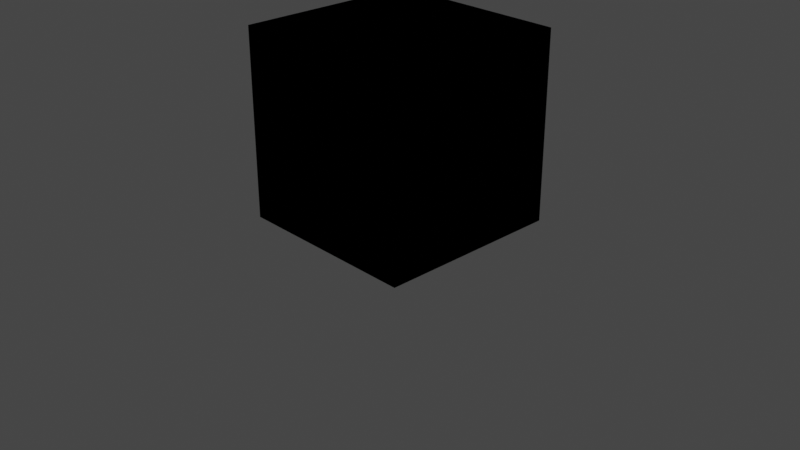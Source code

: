 # Source: boomerang_box.blend  (saved by Blender 3.6.13; exported with 4.5.12 LTS)
import bpy
from mathutils import Matrix  # noqa: F401  (used for matrix-valued properties, if any)

bpy.ops.wm.read_factory_settings(use_empty=True)
scene = bpy.context.scene
scene.name = 'Scene'

# ---- collections
col_collection = bpy.data.collections.new('Collection'); scene.collection.children.link(col_collection)

# ---- images (referenced by path relative to the original .blend; pixels are not part of the script)
import os
ASSET_DIR = os.environ.get("B2B_ASSET_DIR", "")  # directory of the original .blend (textures are referenced by path, not embedded)
HERE = os.path.dirname(os.path.abspath(__file__))  # packed textures are extracted next to this script under _unpacked/

def load_image(name, relpath, width, height, colorspace="sRGB"):
    """Load a texture the original file referenced (path relative to the .blend, or extracted next to this script)."""
    p = next((c for c in (os.path.join(HERE, relpath), os.path.join(ASSET_DIR, relpath)) if relpath and os.path.exists(c)), "")
    if p:
        img = bpy.data.images.load(p, check_existing=True)
        img.name = name
    else:  # same state as the original file: an image datablock whose file is absent (Cycles renders it pink)
        img = bpy.data.images.new(name, width, height)
        img.source = "FILE"
        img.filepath = "//" + (relpath or name)
    img.colorspace_settings.name = colorspace
    return img
img_second_png = load_image('second.png', '', 1024, 1024, 'sRGB')
img_boome_png = load_image('boome.png', 'boome.png', 1024, 1024, 'sRGB')

# ---- materials (node trees are filled in below, after node groups)
mat_f3dlite_material = bpy.data.materials.new('f3dlite_material')
mat_f3dlite_material.alpha_threshold = 0.2
mat_f3dlite_material.use_transparency_overlap = False
mat_f3dlite_material.show_transparent_back = False
mat_f3dlite_material.use_backface_culling = True
mat_f3dlite_material.preview_render_type = 'FLAT'

# ---- node groups
ng_fogblender_off = bpy.data.node_groups.new('FogBlender_Off', 'ShaderNodeTree')
_N = ng_fogblender_off.nodes; _L = ng_fogblender_off.links
ng_calcfog = bpy.data.node_groups.new('CalcFog', 'ShaderNodeTree')
_N = ng_calcfog.nodes; _L = ng_calcfog.links
ng_3_point_lerp = bpy.data.node_groups.new('3 Point Lerp', 'ShaderNodeTree')
_N = ng_3_point_lerp.nodes; _L = ng_3_point_lerp.links
ng_cycle = bpy.data.node_groups.new('Cycle', 'ShaderNodeTree')
_N = ng_cycle.nodes; _L = ng_cycle.links
ng_f3dnoise_nonanimated = bpy.data.node_groups.new('F3DNoise_NonAnimated', 'ShaderNodeTree')
_N = ng_f3dnoise_nonanimated.nodes; _L = ng_f3dnoise_nonanimated.links
ng_uv = bpy.data.node_groups.new('UV', 'ShaderNodeTree')
_N = ng_uv.nodes; _L = ng_uv.links
ng_combinerinputs = bpy.data.node_groups.new('CombinerInputs', 'ShaderNodeTree')
_N = ng_combinerinputs.nodes; _L = ng_combinerinputs.links
ng_output_1cycle_opa = bpy.data.node_groups.new('OUTPUT_1CYCLE_OPA', 'ShaderNodeTree')
_N = ng_output_1cycle_opa.nodes; _L = ng_output_1cycle_opa.links
ng_is_not_i = bpy.data.node_groups.new('Is not i', 'ShaderNodeTree')
_N = ng_is_not_i.nodes; _L = ng_is_not_i.links
ng_uv_basis_0 = bpy.data.node_groups.new('UV Basis 0', 'ShaderNodeTree')
_N = ng_uv_basis_0.nodes; _L = ng_uv_basis_0.links
ng_shdcol_l = bpy.data.node_groups.new('ShdCol_L', 'ShaderNodeTree')
_N = ng_shdcol_l.nodes; _L = ng_shdcol_l.links
ng_texturesettings_lite = bpy.data.node_groups.new('TextureSettings_Lite', 'ShaderNodeTree')
_N = ng_texturesettings_lite.nodes; _L = ng_texturesettings_lite.links
ng_sceneproperties = bpy.data.node_groups.new('SceneProperties', 'ShaderNodeTree')
_s = ng_sceneproperties.interface.new_socket(name='FogEnable', in_out='OUTPUT', socket_type='NodeSocketInt')
_s = ng_sceneproperties.interface.new_socket(name='FogColor', in_out='OUTPUT', socket_type='NodeSocketColor')
_s = ng_sceneproperties.interface.new_socket(name='F3D_NearClip', in_out='OUTPUT', socket_type='NodeSocketFloat')
_s = ng_sceneproperties.interface.new_socket(name='F3D_FarClip', in_out='OUTPUT', socket_type='NodeSocketFloat')
_s = ng_sceneproperties.interface.new_socket(name='Blender_Game_Scale', in_out='OUTPUT', socket_type='NodeSocketFloat')
_s = ng_sceneproperties.interface.new_socket(name='FogNear', in_out='OUTPUT', socket_type='NodeSocketInt')
_s = ng_sceneproperties.interface.new_socket(name='FogFar', in_out='OUTPUT', socket_type='NodeSocketInt')
_s = ng_sceneproperties.interface.new_socket(name='ShadeColor', in_out='OUTPUT', socket_type='NodeSocketColor')
_s = ng_sceneproperties.interface.new_socket(name='AmbientColor', in_out='OUTPUT', socket_type='NodeSocketColor')
_s = ng_sceneproperties.interface.new_socket(name='LightDirection', in_out='OUTPUT', socket_type='NodeSocketVector')
_s.subtype = 'DIRECTION'
_N = ng_sceneproperties.nodes; _L = ng_sceneproperties.links
n0 = _N.new('NodeGroupOutput'); n0.name = 'Group Output'; n0.location = (0, 0)
n0.inputs[0].default_value = 1
n0.inputs[1].default_value = (1.0, 1.0, 1.0, 1.0)
n0.inputs[2].default_value = 100.0
n0.inputs[3].default_value = 3e+04
n0.inputs[4].default_value = 100.0
n0.inputs[5].default_value = 985
n0.inputs[6].default_value = 1000
n0.inputs[7].default_value = (1.0, 1.0, 1.0, 1.0)
n0.inputs[8].default_value = (0.5, 0.5, 0.5, 1.0)
n0.inputs[9].default_value = (0.4082, -0.8165, 0.4082)
n0.is_active_output = True

# ---- material node trees
mat_f3dlite_material.use_nodes = True; mat_f3dlite_material.node_tree.nodes.clear()
_N = mat_f3dlite_material.node_tree.nodes; _L = mat_f3dlite_material.node_tree.links
n0 = _N.new('NodeReroute'); n0.name = 'Reroute.025'; n0.location = (-181, -415)
n0.width = 16
n1 = _N.new('NodeReroute'); n1.name = 'Reroute.021'; n1.location = (-182, -380)
n1.width = 16
n1.socket_idname = 'NodeSocketInt'
n2 = _N.new('NodeReroute'); n2.name = 'Reroute.010'; n2.location = (745, 316)
n2.width = 16
n2.socket_idname = 'NodeSocketFloat'
n3 = _N.new('NodeReroute'); n3.name = 'Reroute.009'; n3.location = (769, 339)
n3.width = 16
n4 = _N.new('NodeReroute'); n4.name = 'Reroute.017'; n4.location = (815, -160)
n4.width = 16
n4.socket_idname = 'NodeSocketFloat'
n5 = _N.new('NodeReroute'); n5.name = 'Reroute.003'; n5.location = (746, -220)
n5.width = 16
n5.socket_idname = 'NodeSocketFloat'
n6 = _N.new('NodeReroute'); n6.name = 'Reroute.001'; n6.location = (815, 41)
n6.width = 16
n7 = _N.new('NodeReroute'); n7.name = 'Reroute.019'; n7.location = (791, -138)
n7.width = 16
n7.socket_idname = 'NodeSocketInt'
n8 = _N.new('NodeReroute'); n8.name = 'GlobalFogColor'; n8.location = (768, -116)
n8.label = 'Global Fog Color'
n8.width = 16
n9 = _N.new('NodeReroute'); n9.name = 'Reroute.016'; n9.location = (815, -584)
n9.width = 16
n9.socket_idname = 'NodeSocketFloat'
n10 = _N.new('NodeReroute'); n10.name = 'Combined_C'; n10.location = (526, 84)
n10.label = 'Combined_C'
n10.width = 16
n11 = _N.new('NodeReroute'); n11.name = 'Combined_A'; n11.location = (526, -220)
n11.label = 'Combined_A'
n11.width = 16
n11.socket_idname = 'NodeSocketFloat'
n12 = _N.new('ShaderNodeGroup'); n12.name = 'FogBlender'; n12.location = (854, -6)
n12.node_tree = ng_fogblender_off
n13 = _N.new('NodeReroute'); n13.name = 'Reroute.043'; n13.location = (-193, 204)
n13.width = 16
n13.socket_idname = 'NodeSocketVector'
n14 = _N.new('NodeReroute'); n14.name = 'Reroute.042'; n14.location = (-216, 160)
n14.width = 16
n14.socket_idname = 'NodeSocketVector'
n15 = _N.new('NodeReroute'); n15.name = 'Reroute.011'; n15.location = (-168, 248)
n15.width = 16
n15.socket_idname = 'NodeSocketVector'
n16 = _N.new('NodeReroute'); n16.name = 'Reroute.038'; n16.location = (273, 438)
n16.width = 16
n17 = _N.new('NodeReroute'); n17.name = 'Reroute.037'; n17.location = (251, 416)
n17.width = 16
n17.socket_idname = 'NodeSocketFloat'
n18 = _N.new('NodeReroute'); n18.name = 'Reroute.006'; n18.location = (-80, 600)
n18.width = 16
n18.socket_idname = 'NodeSocketVector'
n19 = _N.new('NodeReroute'); n19.name = 'Reroute.026'; n19.location = (-100, 557)
n19.width = 16
n19.socket_idname = 'NodeSocketVector'
n20 = _N.new('NodeReroute'); n20.name = 'Reroute.027'; n20.location = (-120, 514)
n20.width = 16
n20.socket_idname = 'NodeSocketVector'
n21 = _N.new('NodeReroute'); n21.name = 'Reroute.035'; n21.location = (251, 665)
n21.width = 16
n21.socket_idname = 'NodeSocketFloat'
n22 = _N.new('NodeReroute'); n22.name = 'Reroute.036'; n22.location = (273, 686)
n22.width = 16
n23 = _N.new('NodeReroute'); n23.name = 'Reroute.028'; n23.location = (-267, 439)
n23.width = 16
n23.socket_idname = 'NodeSocketInt'
n24 = _N.new('NodeReroute'); n24.name = 'Reroute.048'; n24.location = (271, 285)
n24.width = 16
n25 = _N.new('NodeReroute'); n25.name = 'Reroute.046'; n25.location = (271, 334)
n25.width = 16
n26 = _N.new('NodeReroute'); n26.name = 'Reroute.047'; n26.location = (249, 264)
n26.width = 16
n26.socket_idname = 'NodeSocketFloat'
n27 = _N.new('NodeReroute'); n27.name = 'Reroute.045'; n27.location = (249, 312)
n27.width = 16
n27.socket_idname = 'NodeSocketFloat'
n28 = _N.new('NodeReroute'); n28.name = 'Reroute.039'; n28.location = (-267, 84)
n28.width = 16
n28.socket_idname = 'NodeSocketInt'
n29 = _N.new('NodeReroute'); n29.name = 'Reroute.052'; n29.location = (-241, 116)
n29.width = 16
n29.socket_idname = 'NodeSocketVector'
n30 = _N.new('NodeReroute'); n30.name = 'Reroute.005'; n30.location = (-168, 834)
n30.width = 16
n30.socket_idname = 'NodeSocketVector'
n31 = _N.new('NodeReroute'); n31.name = 'Reroute.041'; n31.location = (-193, 811)
n31.width = 16
n31.socket_idname = 'NodeSocketVector'
n32 = _N.new('NodeReroute'); n32.name = 'Reroute.040'; n32.location = (-216, 790)
n32.width = 16
n32.socket_idname = 'NodeSocketVector'
n33 = _N.new('NodeReroute'); n33.name = 'Reroute.012'; n33.location = (-267, 747)
n33.width = 16
n33.socket_idname = 'NodeSocketInt'
n34 = _N.new('NodeReroute'); n34.name = 'Reroute.051'; n34.location = (-241, 767)
n34.width = 16
n34.socket_idname = 'NodeSocketVector'
n35 = _N.new('NodeReroute'); n35.name = 'Reroute.013'; n35.location = (-80, 920)
n35.width = 16
n35.socket_idname = 'NodeSocketVector'
n36 = _N.new('NodeReroute'); n36.name = 'Reroute.002'; n36.location = (-100, 898)
n36.width = 16
n36.socket_idname = 'NodeSocketVector'
n37 = _N.new('NodeReroute'); n37.name = 'Reroute.022'; n37.location = (-120, 877)
n37.width = 16
n37.socket_idname = 'NodeSocketVector'
n38 = _N.new('NodeReroute'); n38.name = 'Reroute.049'; n38.location = (-144, 853)
n38.width = 16
n38.socket_idname = 'NodeSocketVector'
n39 = _N.new('NodeReroute'); n39.name = 'Reroute.060'; n39.location = (-314, 391)
n39.width = 16
n39.socket_idname = 'NodeSocketFloat'
n40 = _N.new('NodeReroute'); n40.name = 'Reroute.054'; n40.location = (-314, 701)
n40.width = 16
n40.socket_idname = 'NodeSocketFloat'
n41 = _N.new('NodeReroute'); n41.name = 'Reroute.053'; n41.location = (-292, 723)
n41.width = 16
n41.socket_idname = 'NodeSocketFloat'
n42 = _N.new('NodeReroute'); n42.name = 'Reroute.059'; n42.location = (-292, 414)
n42.width = 16
n42.socket_idname = 'NodeSocketFloat'
n43 = _N.new('NodeReroute'); n43.name = 'Reroute.055'; n43.location = (-337, 679)
n43.width = 16
n43.socket_idname = 'NodeSocketFloat'
n44 = _N.new('NodeReroute'); n44.name = 'Reroute.056'; n44.location = (-358, 657)
n44.width = 16
n44.socket_idname = 'NodeSocketFloat'
n45 = _N.new('NodeReroute'); n45.name = 'Reroute.058'; n45.location = (-337, 61)
n45.width = 16
n45.socket_idname = 'NodeSocketFloat'
n46 = _N.new('NodeReroute'); n46.name = 'Reroute.057'; n46.location = (-358, 39)
n46.width = 16
n46.socket_idname = 'NodeSocketFloat'
n47 = _N.new('NodeReroute'); n47.name = 'Reroute.050'; n47.location = (-144, 470)
n47.width = 16
n47.socket_idname = 'NodeSocketVector'
n48 = _N.new('NodeReroute'); n48.name = 'Reroute.014'; n48.location = (242, 63)
n48.width = 16
n48.socket_idname = 'NodeSocketFloat'
n49 = _N.new('NodeReroute'); n49.name = 'Reroute.008'; n49.location = (242, -327)
n49.width = 16
n49.socket_idname = 'NodeSocketFloat'
n50 = _N.new('ShaderNodeTexImage'); n50.name = 'Tex1_2'; n50.location = (-125, 213)
n50.label = 'Tex1 Sample 2'
n50.width = 140
n50.mute = True
n50.hide = True
n50.image = img_second_png
n50.interpolation = 'Closest'
n51 = _N.new('ShaderNodeTexImage'); n51.name = 'Tex1_3'; n51.location = (-125, 170)
n51.label = 'Tex1 Sample 3'
n51.width = 140
n51.mute = True
n51.hide = True
n51.image = img_second_png
n51.interpolation = 'Closest'
n52 = _N.new('ShaderNodeTexImage'); n52.name = 'Tex1_4'; n52.location = (-125, 126)
n52.label = 'Tex1 Sample 4'
n52.width = 140
n52.mute = True
n52.hide = True
n52.image = img_second_png
n52.interpolation = 'Closest'
n53 = _N.new('NodeReroute'); n53.name = 'Reroute.015'; n53.location = (242, -584)
n53.width = 16
n53.socket_idname = 'NodeSocketFloat'
n54 = _N.new('NodeReroute'); n54.name = 'ShadeColOut'; n54.location = (193, 130)
n54.label = 'Shade Out'
n54.width = 16
n55 = _N.new('NodeReroute'); n55.name = 'AmbientColOut'; n55.location = (217, 100)
n55.label = 'Ambient Out'
n55.width = 16
n56 = _N.new('ShaderNodeGroup'); n56.name = 'CalcFog'; n56.location = (42, -292)
n56.label = 'Calculate Fog'
n56.width = 166
n56.node_tree = ng_calcfog
n57 = _N.new('ShaderNodeOutputMaterial'); n57.name = 'Material Output F3D'; n57.location = (1381, 199)
n57.label = 'Material Output F3D'
n57.target = 'CYCLES'
n58 = _N.new('NodeReroute'); n58.name = 'Cycle C 2'; n58.location = (1044, 41)
n58.width = 16
n59 = _N.new('NodeReroute'); n59.name = 'Cycle 1 A'; n59.location = (745, 62)
n59.width = 16
n59.socket_idname = 'NodeSocketFloat'
n60 = _N.new('NodeReroute'); n60.name = 'Reroute.004'; n60.location = (769, 84)
n60.width = 16
n61 = _N.new('ShaderNodeGroup'); n61.name = '3 Point Lerp.001'; n61.location = (27, 369)
n61.label = '3 Point Lerp'
n61.mute = True
n61.node_tree = ng_3_point_lerp
n62 = _N.new('ShaderNodeGroup'); n62.name = 'Cycle_2'; n62.location = (583, 75)
n62.label = 'Cycle_2'
n62.node_tree = ng_cycle
n62.inputs[1].default_value = (0.0, 0.0, 0.0, 1.0)
n62.inputs[3].default_value = (0.0, 0.0, 0.0, 1.0)
n62.inputs[4].default_value = 0.0
n62.inputs[5].default_value = 0.0
n62.inputs[6].default_value = 0.0
n63 = _N.new('NodeReroute'); n63.name = 'Reroute.062'; n63.location = (271, -547)
n63.width = 16
n63.socket_idname = 'NodeSocketFloat'
n64 = _N.new('NodeReroute'); n64.name = 'Reroute.061'; n64.location = (271, -726)
n64.width = 16
n64.socket_idname = 'NodeSocketFloat'
n65 = _N.new('ShaderNodeGroup'); n65.name = 'F3DNoiseFactor'; n65.location = (17, -692)
n65.label = 'F3D Noise Factor'
n65.width = 217
n65.node_tree = ng_f3dnoise_nonanimated
n66 = _N.new('NodeReroute'); n66.name = 'Reroute.023'; n66.location = (768, -674)
n66.width = 16
n67 = _N.new('NodeReroute'); n67.name = 'Reroute.020'; n67.location = (791, -648)
n67.width = 16
n67.socket_idname = 'NodeSocketInt'
n68 = _N.new('NodeReroute'); n68.name = 'Reroute.024'; n68.location = (-181, -674)
n68.width = 16
n69 = _N.new('NodeReroute'); n69.name = 'Reroute.018'; n69.location = (-182, -646)
n69.width = 16
n69.socket_idname = 'NodeSocketInt'
n70 = _N.new('NodeReroute'); n70.name = 'Reroute.065'; n70.location = (267, 42)
n70.width = 16
n70.socket_idname = 'NodeSocketVectorDirection'
n71 = _N.new('NodeReroute'); n71.name = 'FogColor'; n71.location = (-244, -415)
n71.label = 'Fog Color'
n71.width = 16
n72 = _N.new('NodeReroute'); n72.name = 'FogEnable'; n72.location = (-244, -381)
n72.label = 'Enable Fog'
n72.width = 16
n72.socket_idname = 'NodeSocketInt'
n73 = _N.new('NodeReroute'); n73.name = 'ShadeColor'; n73.location = (-244, -547)
n73.label = 'Shade Color'
n73.width = 16
n74 = _N.new('NodeReroute'); n74.name = 'AmbientColor'; n74.location = (-244, -581)
n74.label = 'Ambient Color'
n74.width = 16
n75 = _N.new('NodeReroute'); n75.name = 'LightDirection'; n75.location = (-244, -613)
n75.label = 'Light Direction'
n75.width = 16
n75.socket_idname = 'NodeSocketVectorDirection'
n76 = _N.new('NodeReroute'); n76.name = 'Reroute.033'; n76.location = (-20, -547)
n76.width = 16
n77 = _N.new('NodeReroute'); n77.name = 'Reroute.034'; n77.location = (-2, -581)
n77.width = 16
n78 = _N.new('NodeReroute'); n78.name = 'Reroute.030'; n78.location = (217, -253)
n78.width = 16
n79 = _N.new('NodeReroute'); n79.name = 'Reroute.029'; n79.location = (193, -235)
n79.width = 16
n80 = _N.new('NodeReroute'); n80.name = 'Reroute.031'; n80.location = (-20, -235)
n80.width = 16
n81 = _N.new('NodeReroute'); n81.name = 'Reroute.032'; n81.location = (-2, -253)
n81.width = 16
n82 = _N.new('NodeReroute'); n82.name = 'Reroute'; n82.location = (21, -613)
n82.width = 16
n82.socket_idname = 'NodeSocketVectorDirection'
n83 = _N.new('NodeReroute'); n83.name = 'Reroute.007'; n83.location = (21, -273)
n83.width = 16
n83.socket_idname = 'NodeSocketVectorDirection'
n84 = _N.new('NodeReroute'); n84.name = 'Reroute.064'; n84.location = (267, -273)
n84.width = 16
n84.socket_idname = 'NodeSocketVectorDirection'
n85 = _N.new('ShaderNodeGroup'); n85.name = 'UV'; n85.location = (-987, 408)
n85.width = 165
n85.node_tree = ng_uv
n86 = _N.new('ShaderNodeGroup'); n86.name = 'CombinerInputs'; n86.location = (296, 3)
n86.node_tree = ng_combinerinputs
n86.inputs[0].default_value = (1.0, 1.0, 1.0, 1.0)
n86.inputs[1].default_value = 1.0
n86.inputs[2].default_value = (1.0, 1.0, 1.0, 1.0)
n86.inputs[3].default_value = 1.0
n86.inputs[4].default_value = (1.0, 1.0, 1.0, 1.0)
n86.inputs[5].default_value = (0.0, 0.0, 0.0, 1.0)
n86.inputs[6].default_value = 0.0
n86.inputs[7].default_value = 0.0
n86.inputs[8].default_value = 0.4471
n86.inputs[9].default_value = 0.1647
n87 = _N.new('ShaderNodeGroup'); n87.name = 'OUTPUT'; n87.location = (1116, 175)
n87.width = 219
n87.node_tree = ng_output_1cycle_opa
n88 = _N.new('ShaderNodeGroup'); n88.name = '3 Point Lerp'; n88.location = (88, 722)
n88.label = '3 Point Lerp'
n88.node_tree = ng_3_point_lerp
n89 = _N.new('ShaderNodeGroup'); n89.name = 'Tex1_I'; n89.location = (295, 396)
n89.label = 'Tex1_I'
n89.mute = True
n89.node_tree = ng_is_not_i
n90 = _N.new('ShaderNodeTexImage'); n90.name = 'Tex0_4'; n90.location = (-63, 479)
n90.label = 'Tex0 Sample 4'
n90.width = 140
n90.hide = True
n90.image = img_boome_png
n90.interpolation = 'Closest'
n91 = _N.new('ShaderNodeTexImage'); n91.name = 'Tex0_3'; n91.location = (-63, 524)
n91.label = 'Tex0 Sample 3'
n91.width = 140
n91.hide = True
n91.image = img_boome_png
n91.interpolation = 'Closest'
n92 = _N.new('ShaderNodeTexImage'); n92.name = 'Tex0_2'; n92.location = (-62, 567)
n92.label = 'Tex0 Sample 2'
n92.width = 140
n92.hide = True
n92.image = img_boome_png
n92.interpolation = 'Closest'
n93 = _N.new('ShaderNodeTexImage'); n93.name = 'Tex0_1'; n93.location = (-61, 610)
n93.label = 'Tex0'
n93.width = 140
n93.hide = True
n93.image = img_boome_png
n93.interpolation = 'Closest'
n94 = _N.new('ShaderNodeGroup'); n94.name = 'UV Basis'; n94.location = (-787, 638)
n94.width = 164
n94.node_tree = ng_uv_basis_0
n94.inputs[1].default_value = 32
n94.inputs[2].default_value = 32
n94.inputs[3].default_value = 32
n94.inputs[4].default_value = 32
n94.inputs[5].default_value = 1.0
n94.inputs[6].default_value = 1.0
n94.inputs[7].default_value = 1
n95 = _N.new('ShaderNodeGroup'); n95.name = 'Shade Color'; n95.location = (296, 241)
n95.label = 'Shade Color'
n95.width = 139
n95.node_tree = ng_shdcol_l
n95.inputs[0].default_value = (1.0, 1.0, 1.0, 1.0)
n95.inputs[1].default_value = (0.5, 0.5, 0.5, 1.0)
n95.inputs[2].default_value = 0
n96 = _N.new('ShaderNodeGroup'); n96.name = 'TextureSettings'; n96.location = (-575, 956)
n96.width = 189
n96.node_tree = ng_texturesettings_lite
n96.inputs[4].default_value = 0.0
n96.inputs[9].default_value = 0.0
n96.inputs[10].default_value = 0
n96.inputs[11].default_value = 0.0
n96.inputs[12].default_value = 31.0
n96.inputs[13].default_value = 5
n96.inputs[14].default_value = 0
n96.inputs[15].default_value = 0.0
n96.inputs[16].default_value = 31.0
n96.inputs[17].default_value = 5
n96.inputs[18].default_value = 0.0
n96.inputs[19].default_value = 0
n96.inputs[20].default_value = 0.0
n96.inputs[21].default_value = 63.0
n96.inputs[22].default_value = 5
n96.inputs[23].default_value = 0
n96.inputs[24].default_value = 0.0
n96.inputs[25].default_value = 31.0
n96.inputs[26].default_value = 5
n96.inputs[27].default_value = 0.0
n96.inputs[28].default_value = 0
n96.inputs[29].default_value = 0
n96.inputs[30].default_value = 0
n96.inputs[31].default_value = 0
n96.inputs[32].default_value = 0.0
n96.inputs[33].default_value = 0
n96.inputs[34].default_value = 0
n96.inputs[35].default_value = 0
n96.inputs[36].default_value = 0
n96.inputs[37].default_value = 0.0
n96.inputs[38].default_value = 1
n97 = _N.new('ShaderNodeTexImage'); n97.name = 'Tex1_1'; n97.location = (-124, 258)
n97.label = 'Tex1'
n97.width = 140
n97.mute = True
n97.hide = True
n97.image = img_second_png
n97.interpolation = 'Closest'
n98 = _N.new('ShaderNodeGroup'); n98.name = 'Cycle_1'; n98.location = (583, 374)
n98.label = 'Cycle_1'
n98.node_tree = ng_cycle
n98.inputs[1].default_value = (0.0, 0.0, 0.0, 1.0)
n98.inputs[3].default_value = (0.0, 0.0, 0.0, 1.0)
n98.inputs[4].default_value = 0.0
n98.inputs[5].default_value = 0.0
n98.inputs[6].default_value = 0.0
n99 = _N.new('ShaderNodeGroup'); n99.name = 'Tex0_I'; n99.location = (296, 549)
n99.label = 'Tex0_I'
n99.node_tree = ng_is_not_i
n100 = _N.new('ShaderNodeGroup'); n100.name = 'SceneProperties'; n100.location = (-420, -360)
n100.node_tree = ng_sceneproperties
n101 = _N.new('ShaderNodeOutputMaterial'); n101.name = 'Material Output'; n101.location = (0, 0)
n101.target = 'EEVEE'
n102 = _N.new('ShaderNodeMixShader'); n102.name = 'Mix Shader'; n102.location = (0, 0)
n102.label = 'Disable Shadow'
n102.hide = True
n103 = _N.new('ShaderNodeLightPath'); n103.name = 'Light Path'; n103.location = (0, 0)
n103.hide = True
n104 = _N.new('ShaderNodeBsdfTransparent'); n104.name = 'Transparent BSDF'; n104.location = (0, 0)
n104.hide = True
_L.new(n60.outputs[0], n10.inputs[0])
_L.new(n5.outputs[0], n11.inputs[0])
_L.new(n59.outputs[0], n5.inputs[0])
_L.new(n98.outputs[0], n3.inputs[0])
_L.new(n62.outputs[0], n6.inputs[0])
_L.new(n60.outputs[0], n87.inputs[0])
_L.new(n59.outputs[0], n87.inputs[1])
_L.new(n24.outputs[0], n89.inputs[0])
_L.new(n62.outputs[1], n87.inputs[3])
_L.new(n3.outputs[0], n60.inputs[0])
_L.new(n98.outputs[1], n2.inputs[0])
_L.new(n2.outputs[0], n59.inputs[0])
_L.new(n96.outputs[0], n35.inputs[0])
_L.new(n18.outputs[0], n93.inputs[0])
_L.new(n15.outputs[0], n97.inputs[0])
_L.new(n35.outputs[0], n18.inputs[0])
_L.new(n58.outputs[0], n87.inputs[2])
_L.new(n6.outputs[0], n12.inputs[0])
_L.new(n12.outputs[0], n58.inputs[0])
_L.new(n85.outputs[0], n94.inputs[0])
_L.new(n94.outputs[0], n96.inputs[0])
_L.new(n94.outputs[1], n96.inputs[1])
_L.new(n94.outputs[2], n96.inputs[2])
_L.new(n94.outputs[3], n96.inputs[3])
_L.new(n94.outputs[5], n96.inputs[5])
_L.new(n94.outputs[6], n96.inputs[6])
_L.new(n94.outputs[7], n96.inputs[7])
_L.new(n94.outputs[8], n96.inputs[8])
_L.new(n56.outputs[0], n49.inputs[0])
_L.new(n49.outputs[0], n48.inputs[0])
_L.new(n49.outputs[0], n53.inputs[0])
_L.new(n53.outputs[0], n9.inputs[0])
_L.new(n9.outputs[0], n4.inputs[0])
_L.new(n4.outputs[0], n12.inputs[3])
_L.new(n48.outputs[0], n95.inputs[3])
_L.new(n7.outputs[0], n12.inputs[2])
_L.new(n1.outputs[0], n69.inputs[0])
_L.new(n67.outputs[0], n7.inputs[0])
_L.new(n69.outputs[0], n67.inputs[0])
_L.new(n72.outputs[0], n1.inputs[0])
_L.new(n8.outputs[0], n12.inputs[1])
_L.new(n66.outputs[0], n8.inputs[0])
_L.new(n68.outputs[0], n66.inputs[0])
_L.new(n0.outputs[0], n68.inputs[0])
_L.new(n71.outputs[0], n0.inputs[0])
_L.new(n1.outputs[0], n56.inputs[0])
_L.new(n79.outputs[0], n54.inputs[0])
_L.new(n78.outputs[0], n55.inputs[0])
_L.new(n80.outputs[0], n79.inputs[0])
_L.new(n81.outputs[0], n78.inputs[0])
_L.new(n76.outputs[0], n80.inputs[0])
_L.new(n77.outputs[0], n81.inputs[0])
_L.new(n73.outputs[0], n76.inputs[0])
_L.new(n74.outputs[0], n77.inputs[0])
_L.new(n87.outputs[0], n57.inputs[0])
_L.new(n19.outputs[0], n92.inputs[0])
_L.new(n20.outputs[0], n91.inputs[0])
_L.new(n23.outputs[0], n88.inputs[8])
_L.new(n96.outputs[1], n36.inputs[0])
_L.new(n96.outputs[4], n30.inputs[0])
_L.new(n96.outputs[2], n37.inputs[0])
_L.new(n36.outputs[0], n19.inputs[0])
_L.new(n37.outputs[0], n20.inputs[0])
_L.new(n91.outputs[0], n88.inputs[4])
_L.new(n92.outputs[0], n88.inputs[2])
_L.new(n93.outputs[0], n88.inputs[0])
_L.new(n92.outputs[1], n88.inputs[3])
_L.new(n91.outputs[1], n88.inputs[5])
_L.new(n16.outputs[0], n99.inputs[0])
_L.new(n17.outputs[0], n99.inputs[1])
_L.new(n93.outputs[1], n88.inputs[1])
_L.new(n30.outputs[0], n15.inputs[0])
_L.new(n96.outputs[8], n33.inputs[0])
_L.new(n33.outputs[0], n23.inputs[0])
_L.new(n88.outputs[1], n21.inputs[0])
_L.new(n88.outputs[0], n22.inputs[0])
_L.new(n21.outputs[0], n17.inputs[0])
_L.new(n22.outputs[0], n16.inputs[0])
_L.new(n97.outputs[0], n61.inputs[0])
_L.new(n97.outputs[1], n61.inputs[1])
_L.new(n26.outputs[0], n89.inputs[1])
_L.new(n50.outputs[0], n61.inputs[2])
_L.new(n50.outputs[1], n61.inputs[3])
_L.new(n51.outputs[0], n61.inputs[4])
_L.new(n51.outputs[1], n61.inputs[5])
_L.new(n13.outputs[0], n50.inputs[0])
_L.new(n14.outputs[0], n51.inputs[0])
_L.new(n28.outputs[0], n61.inputs[8])
_L.new(n23.outputs[0], n28.inputs[0])
_L.new(n96.outputs[6], n32.inputs[0])
_L.new(n96.outputs[5], n31.inputs[0])
_L.new(n32.outputs[0], n14.inputs[0])
_L.new(n31.outputs[0], n13.inputs[0])
_L.new(n61.outputs[1], n27.inputs[0])
_L.new(n61.outputs[0], n25.inputs[0])
_L.new(n27.outputs[0], n26.inputs[0])
_L.new(n25.outputs[0], n24.inputs[0])
_L.new(n39.outputs[0], n88.inputs[10])
_L.new(n45.outputs[0], n61.inputs[9])
_L.new(n90.outputs[0], n88.inputs[6])
_L.new(n90.outputs[1], n88.inputs[7])
_L.new(n42.outputs[0], n88.inputs[9])
_L.new(n47.outputs[0], n90.inputs[0])
_L.new(n96.outputs[3], n38.inputs[0])
_L.new(n38.outputs[0], n47.inputs[0])
_L.new(n52.outputs[0], n61.inputs[6])
_L.new(n52.outputs[1], n61.inputs[7])
_L.new(n29.outputs[0], n52.inputs[0])
_L.new(n46.outputs[0], n61.inputs[10])
_L.new(n96.outputs[7], n34.inputs[0])
_L.new(n34.outputs[0], n29.inputs[0])
_L.new(n96.outputs[9], n41.inputs[0])
_L.new(n96.outputs[10], n40.inputs[0])
_L.new(n96.outputs[11], n43.inputs[0])
_L.new(n96.outputs[12], n44.inputs[0])
_L.new(n44.outputs[0], n46.inputs[0])
_L.new(n43.outputs[0], n45.inputs[0])
_L.new(n41.outputs[0], n42.inputs[0])
_L.new(n40.outputs[0], n39.inputs[0])
_L.new(n63.outputs[0], n86.inputs[10])
_L.new(n64.outputs[0], n63.inputs[0])
_L.new(n65.outputs[0], n64.inputs[0])
_L.new(n70.outputs[0], n95.inputs[4])
_L.new(n75.outputs[0], n82.inputs[0])
_L.new(n82.outputs[0], n83.inputs[0])
_L.new(n83.outputs[0], n84.inputs[0])
_L.new(n84.outputs[0], n70.inputs[0])
_L.new(n100.outputs[0], n72.inputs[0])
_L.new(n100.outputs[1], n71.inputs[0])
_L.new(n100.outputs[5], n56.inputs[4])
_L.new(n100.outputs[6], n56.inputs[5])
_L.new(n100.outputs[4], n56.inputs[3])
_L.new(n100.outputs[2], n56.inputs[1])
_L.new(n100.outputs[3], n56.inputs[2])
_L.new(n100.outputs[7], n73.inputs[0])
_L.new(n100.outputs[8], n74.inputs[0])
_L.new(n100.outputs[9], n75.inputs[0])
_L.new(n99.outputs[0], n98.inputs[0])
_L.new(n95.outputs[0], n98.inputs[2])
_L.new(n86.outputs[2], n98.inputs[7])
_L.new(n89.outputs[0], n62.inputs[0])
_L.new(n95.outputs[0], n62.inputs[2])
_L.new(n86.outputs[2], n62.inputs[7])
_L.new(n87.outputs[0], n102.inputs[1])
_L.new(n102.outputs[0], n101.inputs[0])
_L.new(n103.outputs[1], n102.inputs[0])
_L.new(n104.outputs[0], n102.inputs[2])
n57.is_active_output = True

# ---- world
world_world = bpy.data.worlds.new('World'); scene.world = world_world
world_world.use_nodes = True; world_world.node_tree.nodes.clear()
_N = world_world.node_tree.nodes; _L = world_world.node_tree.links
n0 = _N.new('ShaderNodeOutputWorld'); n0.name = 'World Output'; n0.location = (300, 300)
n1 = _N.new('ShaderNodeBackground'); n1.name = 'Background'; n1.location = (10, 300)
n1.inputs[0].default_value = (0.05088, 0.05088, 0.05088, 1.0)
_L.new(n1.outputs[0], n0.inputs[0])
n0.is_active_output = True
world_world.color = (0.05088, 0.05088, 0.05088)
world_world.use_sun_shadow = False
world_world.sun_shadow_jitter_overblur = 0.0

# ---- cameras
cam_camera = bpy.data.cameras.new('Camera')
cam_camera.clip_end = 100.0
cam_camera.ortho_scale = 7.314

# ---- lights
light_light = bpy.data.lights.new('Light', 'POINT')
light_light.transmission_factor = 0.0
light_light.energy = 1000.0
light_light.shadow_soft_size = 0.1
light_light.shadow_maximum_resolution = 0.006
light_light.use_absolute_resolution = True

# ---- meshes
me_skinnned_mesh = bpy.data.meshes.new('skinnned-mesh')
me_skinnned_mesh.from_pydata([(-1.0, 0.0, -1.0), (-1.0, 0.0, 1.0), (1.0, 0.0, 1.0), (1.0, 2.0, 1.0), (1.0, 0.0, -1.0), (-1.0, 2.0, 1.0), (1.0, 2.0, -1.0), (-1.0, 2.0, -1.0), (-1.0, 0.0, 0.0), (0.0, 2.0, 3.179e-08), (-1.0, 1.0, 1.589e-08), (-1.0, 1.0, 1.0), (0.0, 1.0, 1.0), (0.0, 0.0, 1.0), (1.0, 1.0, 1.0), (0.0, 2.0, 1.0), (0.0, 0.0, 0.0), (1.0, 0.0, 0.0), (0.0, 0.0, -1.0), (1.0, 1.0, 7.55e-08), (1.0, 2.0, 3.179e-08), (1.0, 1.0, -1.0), (-1.0, 2.0, 3.179e-08), (0.0, 2.0, -1.0), (0.0, 1.0, -1.0), (-1.0, 1.0, -1.0)], [], [(0, 8, 10), (1, 13, 12), (1, 12, 11), (4, 17, 16), (4, 16, 18), (6, 20, 19), (6, 19, 21), (5, 9, 22), (5, 15, 9), (6, 21, 24), (6, 24, 23), (0, 10, 25), (25, 22, 7), (25, 10, 22), (10, 5, 22), (23, 25, 7), (23, 24, 25), (24, 0, 25), (24, 18, 0), (24, 21, 18), (21, 4, 18), (9, 20, 6), (9, 15, 20), (15, 3, 20), (22, 23, 7), (22, 9, 23), (9, 6, 23), (21, 17, 4), (21, 19, 17), (19, 2, 17), (19, 14, 2), (19, 20, 14), (20, 3, 14), (18, 8, 0), (18, 16, 8), (16, 1, 8), (16, 13, 1), (16, 17, 13), (17, 2, 13), (11, 15, 5), (11, 12, 15), (12, 3, 15), (12, 14, 3), (12, 13, 14), (13, 2, 14), (10, 11, 5), (10, 8, 11), (8, 1, 11)])
_uv = me_skinnned_mesh.uv_layers.new(name='UVMap')
_uv.uv.foreach_set('vector', [1.037, 0.03125, 0.5527, 0.03125, 0.5527, 0.5156, 0.06836, 0.03125, 0.5527, 0.03125, 0.5527, 0.5156, 0.06836, 0.03125, 0.5527, 0.5156, 0.06836, 0.5156, 1.037, 0.03125, 1.037, 0.5156, 0.5527, 0.5156, 1.037, 0.03125, 0.5527, 0.5156, 0.5527, 0.03125, 1.037, 1.0, 0.5527, 1.0, 0.5527, 0.5156, 1.037, 1.0, 0.5527, 0.5156, 1.037, 0.5156, 0.06836, 0.03125, 0.5527, 0.5156, 0.06836, 0.5156, 0.06836, 0.03125, 0.5527, 0.03125, 0.5527, 0.5156, 0.06836, 1.0, 0.06836, 0.5156, 0.5527, 0.5156, 0.06836, 1.0, 0.5527, 0.5156, 0.5527, 1.0, 1.037, 0.03125, 0.5527, 0.5156, 1.037, 0.5156, 1.037, 0.5156, 0.5527, 1.0, 1.037, 1.0, 1.037, 0.5156, 0.5527, 0.5156, 0.5527, 1.0, 0.5527, 0.5156, 0.06836, 1.0, 0.5527, 1.0, 0.5527, 1.0, 1.037, 0.5156, 1.037, 1.0, 0.5527, 1.0, 0.5527, 0.5156, 1.037, 0.5156, 0.5527, 0.5156, 1.037, 0.03125, 1.037, 0.5156, 0.5527, 0.5156, 0.5527, 0.03125, 1.037, 0.03125, 0.5527, 0.5156, 0.06836, 0.5156, 0.5527, 0.03125, 0.06836, 0.5156, 0.06836, 0.03125, 0.5527, 0.03125, 0.5527, 0.5156, 1.037, 0.5156, 1.037, 1.0, 0.5527, 0.5156, 0.5527, 0.03125, 1.037, 0.5156, 0.5527, 0.03125, 1.037, 0.03125, 1.037, 0.5156, 0.06836, 0.5156, 0.5527, 1.0, 0.06836, 1.0, 0.06836, 0.5156, 0.5527, 0.5156, 0.5527, 1.0, 0.5527, 0.5156, 1.037, 1.0, 0.5527, 1.0, 1.037, 0.5156, 0.5527, 0.03125, 1.037, 0.03125, 1.037, 0.5156, 0.5527, 0.5156, 0.5527, 0.03125, 0.5527, 0.5156, 0.06836, 0.03125, 0.5527, 0.03125, 0.5527, 0.5156, 0.06836, 0.5156, 0.06836, 0.03125, 0.5527, 0.5156, 0.5527, 1.0, 0.06836, 0.5156, 0.5527, 1.0, 0.06836, 1.0, 0.06836, 0.5156, 0.5527, 0.03125, 0.06836, 0.5156, 0.06836, 0.03125, 0.5527, 0.03125, 0.5527, 0.5156, 0.06836, 0.5156, 0.5527, 0.5156, 0.06836, 1.0, 0.06836, 0.5156, 0.5527, 0.5156, 0.5527, 1.0, 0.06836, 1.0, 0.5527, 0.5156, 1.037, 0.5156, 0.5527, 1.0, 1.037, 0.5156, 1.037, 1.0, 0.5527, 1.0, 0.06836, 0.5156, 0.5527, 1.0, 0.06836, 1.0, 0.06836, 0.5156, 0.5527, 0.5156, 0.5527, 1.0, 0.5527, 0.5156, 1.037, 1.0, 0.5527, 1.0, 0.5527, 0.5156, 1.037, 0.5156, 1.037, 1.0, 0.5527, 0.5156, 0.5527, 0.03125, 1.037, 0.5156, 0.5527, 0.03125, 1.037, 0.03125, 1.037, 0.5156, 0.5527, 0.5156, 0.06836, 0.5156, 0.06836, 1.0, 0.5527, 0.5156, 0.5527, 0.03125, 0.06836, 0.5156, 0.5527, 0.03125, 0.06836, 0.03125, 0.06836, 0.5156])
_ca = me_skinnned_mesh.color_attributes.new('Col', 'FLOAT_COLOR', 'CORNER')
_ca.data.foreach_set('color', [1.0, 1.0, 1.0, 1.0, 1.0, 1.0, 1.0, 1.0, 1.0, 1.0, 1.0, 1.0, 1.0, 1.0, 1.0, 1.0, 1.0, 1.0, 1.0, 1.0, 1.0, 1.0, 1.0, 1.0, 1.0, 1.0, 1.0, 1.0, 1.0, 1.0, 1.0, 1.0, 1.0, 1.0, 1.0, 1.0, 1.0, 1.0, 1.0, 1.0, 1.0, 1.0, 1.0, 1.0, 1.0, 1.0, 1.0, 1.0, 1.0, 1.0, 1.0, 1.0, 1.0, 1.0, 1.0, 1.0, 1.0, 1.0, 1.0, 1.0, 1.0, 1.0, 1.0, 1.0, 1.0, 1.0, 1.0, 1.0, 1.0, 1.0, 1.0, 1.0, 1.0, 1.0, 1.0, 1.0, 1.0, 1.0, 1.0, 1.0, 1.0, 1.0, 1.0, 1.0, 1.0, 1.0, 1.0, 1.0, 1.0, 1.0, 1.0, 1.0, 1.0, 1.0, 1.0, 1.0, 1.0, 1.0, 1.0, 1.0, 1.0, 1.0, 1.0, 1.0, 1.0, 1.0, 1.0, 1.0, 1.0, 1.0, 1.0, 1.0, 1.0, 1.0, 1.0, 1.0, 1.0, 1.0, 1.0, 1.0, 1.0, 1.0, 1.0, 1.0, 1.0, 1.0, 1.0, 1.0, 1.0, 1.0, 1.0, 1.0, 1.0, 1.0, 1.0, 1.0, 1.0, 1.0, 1.0, 1.0, 1.0, 1.0, 1.0, 1.0, 1.0, 1.0, 1.0, 1.0, 1.0, 1.0, 1.0, 1.0, 1.0, 1.0, 1.0, 1.0, 1.0, 1.0, 1.0, 1.0, 1.0, 1.0, 1.0, 1.0, 1.0, 1.0, 1.0, 1.0, 1.0, 1.0, 1.0, 1.0, 1.0, 1.0, 1.0, 1.0, 1.0, 1.0, 1.0, 1.0, 1.0, 1.0, 1.0, 1.0, 1.0, 1.0, 1.0, 1.0, 1.0, 1.0, 1.0, 1.0, 1.0, 1.0, 1.0, 1.0, 1.0, 1.0, 1.0, 1.0, 1.0, 1.0, 1.0, 1.0, 1.0, 1.0, 1.0, 1.0, 1.0, 1.0, 1.0, 1.0, 1.0, 1.0, 1.0, 1.0, 1.0, 1.0, 1.0, 1.0, 1.0, 1.0, 1.0, 1.0, 1.0, 1.0, 1.0, 1.0, 1.0, 1.0, 1.0, 1.0, 1.0, 1.0, 1.0, 1.0, 1.0, 1.0, 1.0, 1.0, 1.0, 1.0, 1.0, 1.0, 1.0, 1.0, 1.0, 1.0, 1.0, 1.0, 1.0, 1.0, 1.0, 1.0, 1.0, 1.0, 1.0, 1.0, 1.0, 1.0, 1.0, 1.0, 1.0, 1.0, 1.0, 1.0, 1.0, 1.0, 1.0, 1.0, 1.0, 1.0, 1.0, 1.0, 1.0, 1.0, 1.0, 1.0, 1.0, 1.0, 1.0, 1.0, 1.0, 1.0, 1.0, 1.0, 1.0, 1.0, 1.0, 1.0, 1.0, 1.0, 1.0, 1.0, 1.0, 1.0, 1.0, 1.0, 1.0, 1.0, 1.0, 1.0, 1.0, 1.0, 1.0, 1.0, 1.0, 1.0, 1.0, 1.0, 1.0, 1.0, 1.0, 1.0, 1.0, 1.0, 1.0, 1.0, 1.0, 1.0, 1.0, 1.0, 1.0, 1.0, 1.0, 1.0, 1.0, 1.0, 1.0, 1.0, 1.0, 1.0, 1.0, 1.0, 1.0, 1.0, 1.0, 1.0, 1.0, 1.0, 1.0, 1.0, 1.0, 1.0, 1.0, 1.0, 1.0, 1.0, 1.0, 1.0, 1.0, 1.0, 1.0, 1.0, 1.0, 1.0, 1.0, 1.0, 1.0, 1.0, 1.0, 1.0, 1.0, 1.0, 1.0, 1.0, 1.0, 1.0, 1.0, 1.0, 1.0, 1.0, 1.0, 1.0, 1.0, 1.0, 1.0, 1.0, 1.0, 1.0, 1.0, 1.0, 1.0, 1.0, 1.0, 1.0, 1.0, 1.0, 1.0, 1.0, 1.0, 1.0, 1.0, 1.0, 1.0, 1.0, 1.0, 1.0, 1.0, 1.0, 1.0, 1.0, 1.0, 1.0, 1.0, 1.0, 1.0, 1.0, 1.0, 1.0, 1.0, 1.0, 1.0, 1.0, 1.0, 1.0, 1.0, 1.0, 1.0, 1.0, 1.0, 1.0, 1.0, 1.0, 1.0, 1.0, 1.0, 1.0, 1.0, 1.0, 1.0, 1.0, 1.0, 1.0, 1.0, 1.0, 1.0, 1.0, 1.0, 1.0, 1.0, 1.0, 1.0, 1.0, 1.0, 1.0, 1.0, 1.0, 1.0, 1.0, 1.0, 1.0, 1.0, 1.0, 1.0, 1.0, 1.0, 1.0, 1.0, 1.0, 1.0, 1.0, 1.0, 1.0, 1.0, 1.0, 1.0, 1.0, 1.0, 1.0, 1.0, 1.0, 1.0, 1.0, 1.0, 1.0, 1.0, 1.0, 1.0, 1.0, 1.0, 1.0, 1.0, 1.0, 1.0, 1.0, 1.0, 1.0, 1.0, 1.0, 1.0, 1.0, 1.0, 1.0, 1.0, 1.0, 1.0, 1.0, 1.0, 1.0, 1.0, 1.0, 1.0, 1.0, 1.0, 1.0, 1.0, 1.0, 1.0, 1.0, 1.0, 1.0, 1.0, 1.0, 1.0, 1.0, 1.0, 1.0, 1.0, 1.0, 1.0, 1.0, 1.0, 1.0, 1.0, 1.0, 1.0, 1.0, 1.0, 1.0, 1.0, 1.0, 1.0, 1.0, 1.0, 1.0, 1.0, 1.0, 1.0, 1.0, 1.0, 1.0, 1.0, 1.0, 1.0, 1.0, 1.0, 1.0, 1.0, 1.0, 1.0, 1.0, 1.0, 1.0, 1.0, 1.0, 1.0, 1.0, 1.0, 1.0, 1.0, 1.0, 1.0, 1.0, 1.0, 1.0, 1.0, 1.0, 1.0, 1.0, 1.0, 1.0, 1.0, 1.0, 1.0, 1.0])
_ca = me_skinnned_mesh.color_attributes.new('Alpha', 'FLOAT_COLOR', 'CORNER')
_ca.data.foreach_set('color', [1.0, 1.0, 1.0, 1.0, 1.0, 1.0, 1.0, 1.0, 1.0, 1.0, 1.0, 1.0, 1.0, 1.0, 1.0, 1.0, 1.0, 1.0, 1.0, 1.0, 1.0, 1.0, 1.0, 1.0, 1.0, 1.0, 1.0, 1.0, 1.0, 1.0, 1.0, 1.0, 1.0, 1.0, 1.0, 1.0, 1.0, 1.0, 1.0, 1.0, 1.0, 1.0, 1.0, 1.0, 1.0, 1.0, 1.0, 1.0, 1.0, 1.0, 1.0, 1.0, 1.0, 1.0, 1.0, 1.0, 1.0, 1.0, 1.0, 1.0, 1.0, 1.0, 1.0, 1.0, 1.0, 1.0, 1.0, 1.0, 1.0, 1.0, 1.0, 1.0, 1.0, 1.0, 1.0, 1.0, 1.0, 1.0, 1.0, 1.0, 1.0, 1.0, 1.0, 1.0, 1.0, 1.0, 1.0, 1.0, 1.0, 1.0, 1.0, 1.0, 1.0, 1.0, 1.0, 1.0, 1.0, 1.0, 1.0, 1.0, 1.0, 1.0, 1.0, 1.0, 1.0, 1.0, 1.0, 1.0, 1.0, 1.0, 1.0, 1.0, 1.0, 1.0, 1.0, 1.0, 1.0, 1.0, 1.0, 1.0, 1.0, 1.0, 1.0, 1.0, 1.0, 1.0, 1.0, 1.0, 1.0, 1.0, 1.0, 1.0, 1.0, 1.0, 1.0, 1.0, 1.0, 1.0, 1.0, 1.0, 1.0, 1.0, 1.0, 1.0, 1.0, 1.0, 1.0, 1.0, 1.0, 1.0, 1.0, 1.0, 1.0, 1.0, 1.0, 1.0, 1.0, 1.0, 1.0, 1.0, 1.0, 1.0, 1.0, 1.0, 1.0, 1.0, 1.0, 1.0, 1.0, 1.0, 1.0, 1.0, 1.0, 1.0, 1.0, 1.0, 1.0, 1.0, 1.0, 1.0, 1.0, 1.0, 1.0, 1.0, 1.0, 1.0, 1.0, 1.0, 1.0, 1.0, 1.0, 1.0, 1.0, 1.0, 1.0, 1.0, 1.0, 1.0, 1.0, 1.0, 1.0, 1.0, 1.0, 1.0, 1.0, 1.0, 1.0, 1.0, 1.0, 1.0, 1.0, 1.0, 1.0, 1.0, 1.0, 1.0, 1.0, 1.0, 1.0, 1.0, 1.0, 1.0, 1.0, 1.0, 1.0, 1.0, 1.0, 1.0, 1.0, 1.0, 1.0, 1.0, 1.0, 1.0, 1.0, 1.0, 1.0, 1.0, 1.0, 1.0, 1.0, 1.0, 1.0, 1.0, 1.0, 1.0, 1.0, 1.0, 1.0, 1.0, 1.0, 1.0, 1.0, 1.0, 1.0, 1.0, 1.0, 1.0, 1.0, 1.0, 1.0, 1.0, 1.0, 1.0, 1.0, 1.0, 1.0, 1.0, 1.0, 1.0, 1.0, 1.0, 1.0, 1.0, 1.0, 1.0, 1.0, 1.0, 1.0, 1.0, 1.0, 1.0, 1.0, 1.0, 1.0, 1.0, 1.0, 1.0, 1.0, 1.0, 1.0, 1.0, 1.0, 1.0, 1.0, 1.0, 1.0, 1.0, 1.0, 1.0, 1.0, 1.0, 1.0, 1.0, 1.0, 1.0, 1.0, 1.0, 1.0, 1.0, 1.0, 1.0, 1.0, 1.0, 1.0, 1.0, 1.0, 1.0, 1.0, 1.0, 1.0, 1.0, 1.0, 1.0, 1.0, 1.0, 1.0, 1.0, 1.0, 1.0, 1.0, 1.0, 1.0, 1.0, 1.0, 1.0, 1.0, 1.0, 1.0, 1.0, 1.0, 1.0, 1.0, 1.0, 1.0, 1.0, 1.0, 1.0, 1.0, 1.0, 1.0, 1.0, 1.0, 1.0, 1.0, 1.0, 1.0, 1.0, 1.0, 1.0, 1.0, 1.0, 1.0, 1.0, 1.0, 1.0, 1.0, 1.0, 1.0, 1.0, 1.0, 1.0, 1.0, 1.0, 1.0, 1.0, 1.0, 1.0, 1.0, 1.0, 1.0, 1.0, 1.0, 1.0, 1.0, 1.0, 1.0, 1.0, 1.0, 1.0, 1.0, 1.0, 1.0, 1.0, 1.0, 1.0, 1.0, 1.0, 1.0, 1.0, 1.0, 1.0, 1.0, 1.0, 1.0, 1.0, 1.0, 1.0, 1.0, 1.0, 1.0, 1.0, 1.0, 1.0, 1.0, 1.0, 1.0, 1.0, 1.0, 1.0, 1.0, 1.0, 1.0, 1.0, 1.0, 1.0, 1.0, 1.0, 1.0, 1.0, 1.0, 1.0, 1.0, 1.0, 1.0, 1.0, 1.0, 1.0, 1.0, 1.0, 1.0, 1.0, 1.0, 1.0, 1.0, 1.0, 1.0, 1.0, 1.0, 1.0, 1.0, 1.0, 1.0, 1.0, 1.0, 1.0, 1.0, 1.0, 1.0, 1.0, 1.0, 1.0, 1.0, 1.0, 1.0, 1.0, 1.0, 1.0, 1.0, 1.0, 1.0, 1.0, 1.0, 1.0, 1.0, 1.0, 1.0, 1.0, 1.0, 1.0, 1.0, 1.0, 1.0, 1.0, 1.0, 1.0, 1.0, 1.0, 1.0, 1.0, 1.0, 1.0, 1.0, 1.0, 1.0, 1.0, 1.0, 1.0, 1.0, 1.0, 1.0, 1.0, 1.0, 1.0, 1.0, 1.0, 1.0, 1.0, 1.0, 1.0, 1.0, 1.0, 1.0, 1.0, 1.0, 1.0, 1.0, 1.0, 1.0, 1.0, 1.0, 1.0, 1.0, 1.0, 1.0, 1.0, 1.0, 1.0, 1.0, 1.0, 1.0, 1.0, 1.0, 1.0, 1.0, 1.0, 1.0, 1.0, 1.0, 1.0, 1.0, 1.0, 1.0, 1.0, 1.0, 1.0, 1.0, 1.0, 1.0, 1.0, 1.0, 1.0, 1.0, 1.0, 1.0, 1.0, 1.0, 1.0, 1.0, 1.0, 1.0, 1.0, 1.0, 1.0, 1.0, 1.0, 1.0, 1.0, 1.0, 1.0, 1.0, 1.0, 1.0, 1.0, 1.0, 1.0])
me_skinnned_mesh.materials.append(mat_f3dlite_material)
me_skinnned_mesh.update()
arm_armature = bpy.data.armatures.new('Armature')  # bones are not reproduced

# ---- objects
ob_skinned = bpy.data.objects.new('skinned', me_skinnned_mesh)
ob_armatureobj = bpy.data.objects.new('ArmatureObj', arm_armature)
ob_light = bpy.data.objects.new('Light', light_light)
ob_camera = bpy.data.objects.new('Camera', cam_camera)

# ---- transforms, parenting, visibility, modifiers, constraints
ob_skinned.parent = ob_armatureobj
ob_skinned.location = (0.0, 0.0, 0.0)
ob_skinned.rotation_euler = (1.571, -0.0, 0.0)
ob_skinned.visible_shadow = False
_vg = ob_skinned.vertex_groups.new(name='000-displaylist')
_vg.add([0, 1, 2, 3, 4, 5, 6, 7, 8, 9, 10, 11, 12, 13, 14, 15, 16, 17, 18, 19, 20, 21, 22, 23, 24, 25], 1.0, 'REPLACE')
_m = ob_skinned.modifiers.new('Armature', 'ARMATURE')
_m.object = ob_armatureobj
ob_armatureobj.location = (0.0, 0.0, 0.0)
ob_armatureobj.show_in_front = True
ob_light.location = (4.076, 1.005, 5.904)
ob_light.rotation_euler = (0.6503, 0.05522, 1.866)
ob_light.lock_rotations_4d = False
ob_light.empty_display_type = 'ARROWS'
ob_light.color = (0.0, 0.0, 0.0, 0.0)
ob_light.lineart.crease_threshold = 0.0
ob_camera.location = (7.359, -6.926, 4.958)
ob_camera.rotation_euler = (1.109, 0.0, 0.8149)
ob_camera.lock_rotations_4d = False
ob_camera.empty_display_type = 'ARROWS'
ob_camera.color = (0.0, 0.0, 0.0, 0.0)
ob_camera.display_type = 'WIRE'
ob_camera.lineart.crease_threshold = 0.0

# ---- collection membership
scene.collection.objects.link(ob_skinned)
scene.collection.objects.link(ob_armatureobj)
col_collection.objects.link(ob_light)
col_collection.objects.link(ob_camera)

# ---- scene / render settings (as saved in the file)
scene.camera = ob_camera
scene.frame_start = 1; scene.frame_end = 250; scene.frame_set(1)
scene.render.engine = 'BLENDER_EEVEE_NEXT'
scene.cycles.sampling_pattern = 'TABULATED_SOBOL'
scene.view_settings.view_transform = 'Filmic'
bpy.context.view_layer.update()
